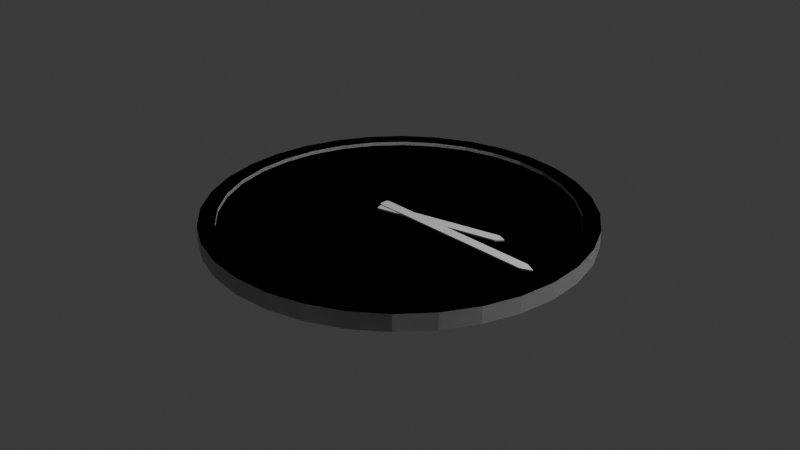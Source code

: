 # Source: Clock.blend  (saved by Blender 4.4.32; exported with 4.5.12 LTS)
import bpy
from mathutils import Matrix  # noqa: F401  (used for matrix-valued properties, if any)

bpy.ops.wm.read_factory_settings(use_empty=True)
scene = bpy.context.scene
scene.name = 'Scene'

# ---- collections
col_collection = bpy.data.collections.new('Collection'); scene.collection.children.link(col_collection)

# ---- world
world_world = bpy.data.worlds.new('World'); scene.world = world_world
world_world.use_nodes = True; world_world.node_tree.nodes.clear()
_N = world_world.node_tree.nodes; _L = world_world.node_tree.links
n0 = _N.new('ShaderNodeOutputWorld'); n0.name = 'World Output'; n0.location = (300, 300)
n1 = _N.new('ShaderNodeBackground'); n1.name = 'Background'; n1.location = (10, 300)
n1.inputs[0].default_value = (0.05088, 0.05088, 0.05088, 1.0)
_L.new(n1.outputs[0], n0.inputs[0])
n0.is_active_output = True
world_world.color = (0.05088, 0.05088, 0.05088)
world_world.sun_shadow_jitter_overblur = 0.0

# ---- cameras
cam_camera = bpy.data.cameras.new('Camera')
cam_camera.clip_end = 100.0
cam_camera.ortho_scale = 7.314

# ---- lights
light_light = bpy.data.lights.new('Light', 'POINT')
light_light.energy = 1000.0
light_light.shadow_soft_size = 0.1

# ---- meshes
me_cylinder = bpy.data.meshes.new('Cylinder')
me_cylinder.from_pydata([(0.0, 1.0, -1.0), (0.0, 0.9117, 1.0), (0.1951, 0.9808, -1.0), (0.1779, 0.8942, 1.0), (0.3827, 0.9239, -1.0), (0.3489, 0.8423, 1.0), (0.5556, 0.8315, -1.0), (0.5065, 0.7581, 1.0), (0.7071, 0.7071, -1.0), (0.6447, 0.6447, 1.0), (0.8315, 0.5556, -1.0), (0.7581, 0.5065, 1.0), (0.9239, 0.3827, -1.0), (0.8423, 0.3489, 1.0), (0.9808, 0.1951, -1.0), (0.8942, 0.1779, 1.0), (1.0, 0.0, -1.0), (0.9117, 0.0, 1.0), (0.9808, -0.1951, -1.0), (0.8942, -0.1779, 1.0), (0.9239, -0.3827, -1.0), (0.8423, -0.3489, 1.0), (0.8315, -0.5556, -1.0), (0.7581, -0.5065, 1.0), (0.7071, -0.7071, -1.0), (0.6447, -0.6447, 1.0), (0.5556, -0.8315, -1.0), (0.5065, -0.7581, 1.0), (0.3827, -0.9239, -1.0), (0.3489, -0.8423, 1.0), (0.1951, -0.9808, -1.0), (0.1779, -0.8942, 1.0), (0.0, -1.0, -1.0), (0.0, -0.9117, 1.0), (-0.1951, -0.9808, -1.0), (-0.1779, -0.8942, 1.0), (-0.3827, -0.9239, -1.0), (-0.3489, -0.8423, 1.0), (-0.5556, -0.8315, -1.0), (-0.5065, -0.7581, 1.0), (-0.7071, -0.7071, -1.0), (-0.6447, -0.6447, 1.0), (-0.8315, -0.5556, -1.0), (-0.7581, -0.5065, 1.0), (-0.9239, -0.3827, -1.0), (-0.8423, -0.3489, 1.0), (-0.9808, -0.1951, -1.0), (-0.8942, -0.1779, 1.0), (-1.0, 0.0, -1.0), (-0.9117, 0.0, 1.0), (-0.9808, 0.1951, -1.0), (-0.8942, 0.1779, 1.0), (-0.9239, 0.3827, -1.0), (-0.8423, 0.3489, 1.0), (-0.8315, 0.5556, -1.0), (-0.7581, 0.5065, 1.0), (-0.7071, 0.7071, -1.0), (-0.6447, 0.6447, 1.0), (-0.5556, 0.8315, -1.0), (-0.5065, 0.7581, 1.0), (-0.3827, 0.9239, -1.0), (-0.3489, 0.8423, 1.0), (-0.1951, 0.9808, -1.0), (-0.1779, 0.8942, 1.0), (0.1951, 0.9808, 1.0), (0.0, 1.0, 1.0), (0.3827, 0.9239, 1.0), (0.5556, 0.8315, 1.0), (0.7071, 0.7071, 1.0), (0.8315, 0.5556, 1.0), (0.9239, 0.3827, 1.0), (0.9808, 0.1951, 1.0), (1.0, 0.0, 1.0), (0.9808, -0.1951, 1.0), (0.9239, -0.3827, 1.0), (0.8315, -0.5556, 1.0), (0.7071, -0.7071, 1.0), (0.5556, -0.8315, 1.0), (0.3827, -0.9239, 1.0), (0.1951, -0.9808, 1.0), (0.0, -1.0, 1.0), (-0.1951, -0.9808, 1.0), (-0.3827, -0.9239, 1.0), (-0.5556, -0.8315, 1.0), (-0.7071, -0.7071, 1.0), (-0.8315, -0.5556, 1.0), (-0.9239, -0.3827, 1.0), (-0.9808, -0.1951, 1.0), (-1.0, 0.0, 1.0), (-0.9808, 0.1951, 1.0), (-0.9239, 0.3827, 1.0), (-0.8315, 0.5556, 1.0), (-0.7071, 0.7071, 1.0), (-0.5556, 0.8315, 1.0), (-0.3827, 0.9239, 1.0), (-0.1951, 0.9808, 1.0), (0.1779, 0.8942, 0.5414), (1.032e-11, 0.9117, 0.5414), (0.3489, 0.8423, 0.5414), (0.5065, 0.7581, 0.5414), (0.6447, 0.6447, 0.5414), (0.7581, 0.5065, 0.5414), (0.8423, 0.3489, 0.5414), (0.8942, 0.1779, 0.5414), (0.9117, 0.0, 0.5414), (0.8942, -0.1779, 0.5414), (0.8423, -0.3489, 0.5414), (0.7581, -0.5065, 0.5414), (0.6447, -0.6447, 0.5414), (0.5065, -0.7581, 0.5414), (0.3489, -0.8423, 0.5414), (0.1779, -0.8942, 0.5414), (1.032e-11, -0.9117, 0.5414), (-0.1779, -0.8942, 0.5414), (-0.3489, -0.8423, 0.5414), (-0.5065, -0.7581, 0.5414), (-0.6447, -0.6447, 0.5414), (-0.7581, -0.5065, 0.5414), (-0.8423, -0.3489, 0.5414), (-0.8942, -0.1779, 0.5414), (-0.9117, 0.0, 0.5414), (-0.8942, 0.1779, 0.5414), (-0.8423, 0.3489, 0.5414), (-0.7581, 0.5065, 0.5414), (-0.6447, 0.6447, 0.5414), (-0.5065, 0.7581, 0.5414), (-0.3489, 0.8423, 0.5414), (-0.1779, 0.8942, 0.5414), (-0.1144, 0.0, 1.058), (0.8762, 0.0, 1.058), (0.8198, 0.0269, 1.058), (-0.1144, 0.01993, 1.058), (-0.1043, 0.0269, 1.058), (-0.1144, 0.01993, 1.233), (-0.1144, 0.0, 1.233), (0.8762, 0.0, 1.233), (0.8198, 0.0269, 1.233), (-0.1043, 0.0269, 1.233), (0.0, -1.0, -1.0), (0.0, -0.9117, 1.0), (0.1951, -0.9808, -1.0), (0.1779, -0.8942, 1.0), (0.3827, -0.9239, -1.0), (0.3489, -0.8423, 1.0), (0.5556, -0.8315, -1.0), (0.5065, -0.7581, 1.0), (0.7071, -0.7071, -1.0), (0.6447, -0.6447, 1.0), (0.8315, -0.5556, -1.0), (0.7581, -0.5065, 1.0), (0.9239, -0.3827, -1.0), (0.8423, -0.3489, 1.0), (0.9808, -0.1951, -1.0), (0.8942, -0.1779, 1.0), (0.9808, 0.1951, -1.0), (0.8942, 0.1779, 1.0), (0.9239, 0.3827, -1.0), (0.8423, 0.3489, 1.0), (0.8315, 0.5556, -1.0), (0.7581, 0.5065, 1.0), (0.7071, 0.7071, -1.0), (0.6447, 0.6447, 1.0), (0.5556, 0.8315, -1.0), (0.5065, 0.7581, 1.0), (0.3827, 0.9239, -1.0), (0.3489, 0.8423, 1.0), (0.1951, 0.9808, -1.0), (0.1779, 0.8942, 1.0), (0.0, 1.0, -1.0), (0.0, 0.9117, 1.0), (-0.1951, 0.9808, -1.0), (-0.1779, 0.8942, 1.0), (-0.3827, 0.9239, -1.0), (-0.3489, 0.8423, 1.0), (-0.5556, 0.8315, -1.0), (-0.5065, 0.7581, 1.0), (-0.7071, 0.7071, -1.0), (-0.6447, 0.6447, 1.0), (-0.8315, 0.5556, -1.0), (-0.7581, 0.5065, 1.0), (-0.9239, 0.3827, -1.0), (-0.8423, 0.3489, 1.0), (-0.9808, 0.1951, -1.0), (-0.8942, 0.1779, 1.0), (-0.9808, -0.1951, -1.0), (-0.8942, -0.1779, 1.0), (-0.9239, -0.3827, -1.0), (-0.8423, -0.3489, 1.0), (-0.8315, -0.5556, -1.0), (-0.7581, -0.5065, 1.0), (-0.7071, -0.7071, -1.0), (-0.6447, -0.6447, 1.0), (-0.5556, -0.8315, -1.0), (-0.5065, -0.7581, 1.0), (-0.3827, -0.9239, -1.0), (-0.3489, -0.8423, 1.0), (-0.1951, -0.9808, -1.0), (-0.1779, -0.8942, 1.0), (0.1951, -0.9808, 1.0), (0.0, -1.0, 1.0), (0.3827, -0.9239, 1.0), (0.5556, -0.8315, 1.0), (0.7071, -0.7071, 1.0), (0.8315, -0.5556, 1.0), (0.9239, -0.3827, 1.0), (0.9808, -0.1951, 1.0), (0.9808, 0.1951, 1.0), (0.9239, 0.3827, 1.0), (0.8315, 0.5556, 1.0), (0.7071, 0.7071, 1.0), (0.5556, 0.8315, 1.0), (0.3827, 0.9239, 1.0), (0.1951, 0.9808, 1.0), (0.0, 1.0, 1.0), (-0.1951, 0.9808, 1.0), (-0.3827, 0.9239, 1.0), (-0.5556, 0.8315, 1.0), (-0.7071, 0.7071, 1.0), (-0.8315, 0.5556, 1.0), (-0.9239, 0.3827, 1.0), (-0.9808, 0.1951, 1.0), (-0.9808, -0.1951, 1.0), (-0.9239, -0.3827, 1.0), (-0.8315, -0.5556, 1.0), (-0.7071, -0.7071, 1.0), (-0.5556, -0.8315, 1.0), (-0.3827, -0.9239, 1.0), (-0.1951, -0.9808, 1.0), (0.1779, -0.8942, 0.5414), (1.032e-11, -0.9117, 0.5414), (0.3489, -0.8423, 0.5414), (0.5065, -0.7581, 0.5414), (0.6447, -0.6447, 0.5414), (0.7581, -0.5065, 0.5414), (0.8423, -0.3489, 0.5414), (0.8942, -0.1779, 0.5414), (0.8942, 0.1779, 0.5414), (0.8423, 0.3489, 0.5414), (0.7581, 0.5065, 0.5414), (0.6447, 0.6447, 0.5414), (0.5065, 0.7581, 0.5414), (0.3489, 0.8423, 0.5414), (0.1779, 0.8942, 0.5414), (1.032e-11, 0.9117, 0.5414), (-0.1779, 0.8942, 0.5414), (-0.3489, 0.8423, 0.5414), (-0.5065, 0.7581, 0.5414), (-0.6447, 0.6447, 0.5414), (-0.7581, 0.5065, 0.5414), (-0.8423, 0.3489, 0.5414), (-0.8942, 0.1779, 0.5414), (-0.8942, -0.1779, 0.5414), (-0.8423, -0.3489, 0.5414), (-0.7581, -0.5065, 0.5414), (-0.6447, -0.6447, 0.5414), (-0.5065, -0.7581, 0.5414), (-0.3489, -0.8423, 0.5414), (-0.1779, -0.8942, 0.5414), (0.8198, -0.0269, 1.058), (-0.1144, -0.01993, 1.058), (-0.1043, -0.0269, 1.058), (-0.1144, -0.01993, 1.233), (0.8198, -0.0269, 1.233), (-0.1043, -0.0269, 1.233), (-0.1039, -0.03586, 0.9075), (0.5776, 0.1406, 0.9075), (0.532, 0.1566, 0.9075), (-0.1089, -0.01656, 0.9075), (-0.1038, -0.008027, 0.9075), (-0.1089, -0.01656, 1.083), (-0.1039, -0.03586, 1.083), (0.5776, 0.1406, 1.083), (0.532, 0.1566, 1.083), (-0.1038, -0.008027, 1.083), (0.5455, 0.1045, 0.9075), (-0.09893, -0.05515, 0.9075), (-0.09027, -0.06011, 0.9075), (-0.09893, -0.05515, 1.083), (0.5455, 0.1045, 1.083), (-0.09027, -0.06011, 1.083)], [], [(0, 65, 64, 2), (2, 64, 66, 4), (4, 66, 67, 6), (6, 67, 68, 8), (8, 68, 69, 10), (10, 69, 70, 12), (12, 70, 71, 14), (14, 71, 72, 16), (16, 72, 73, 18), (18, 73, 74, 20), (20, 74, 75, 22), (22, 75, 76, 24), (24, 76, 77, 26), (26, 77, 78, 28), (28, 78, 79, 30), (30, 79, 80, 32), (32, 80, 81, 34), (34, 81, 82, 36), (36, 82, 83, 38), (38, 83, 84, 40), (40, 84, 85, 42), (42, 85, 86, 44), (44, 86, 87, 46), (46, 87, 88, 48), (48, 88, 89, 50), (50, 89, 90, 52), (52, 90, 91, 54), (54, 91, 92, 56), (56, 92, 93, 58), (58, 93, 94, 60), (45, 43, 117, 118), (60, 94, 95, 62), (62, 95, 65, 0), (0, 2, 4, 6, 8, 10, 12, 14, 16, 18, 20, 22, 24, 26, 28, 30, 32, 34, 36, 38, 40, 42, 44, 46, 48, 50, 52, 54, 56, 58, 60, 62), (1, 3, 64, 65), (3, 5, 66, 64), (5, 7, 67, 66), (7, 9, 68, 67), (9, 11, 69, 68), (11, 13, 70, 69), (13, 15, 71, 70), (15, 17, 72, 71), (17, 19, 73, 72), (19, 21, 74, 73), (21, 23, 75, 74), (23, 25, 76, 75), (25, 27, 77, 76), (27, 29, 78, 77), (29, 31, 79, 78), (31, 33, 80, 79), (33, 35, 81, 80), (35, 37, 82, 81), (37, 39, 83, 82), (39, 41, 84, 83), (41, 43, 85, 84), (43, 45, 86, 85), (45, 47, 87, 86), (47, 49, 88, 87), (49, 51, 89, 88), (51, 53, 90, 89), (53, 55, 91, 90), (55, 57, 92, 91), (57, 59, 93, 92), (59, 61, 94, 93), (61, 63, 95, 94), (63, 1, 65, 95), (96, 97, 127, 126, 125, 124, 123, 122, 121, 120, 119, 118, 117, 116, 115, 114, 113, 112, 111, 110, 109, 108, 107, 106, 105, 104, 103, 102, 101, 100, 99, 98), (19, 17, 104, 105), (47, 45, 118, 119), (21, 19, 105, 106), (49, 47, 119, 120), (23, 21, 106, 107), (51, 49, 120, 121), (25, 23, 107, 108), (53, 51, 121, 122), (27, 25, 108, 109), (55, 53, 122, 123), (29, 27, 109, 110), (3, 1, 97, 96), (57, 55, 123, 124), (31, 29, 110, 111), (5, 3, 96, 98), (59, 57, 124, 125), (33, 31, 111, 112), (7, 5, 98, 99), (61, 59, 125, 126), (35, 33, 112, 113), (9, 7, 99, 100), (63, 61, 126, 127), (37, 35, 113, 114), (11, 9, 100, 101), (1, 63, 127, 97), (39, 37, 114, 115), (13, 11, 101, 102), (41, 39, 115, 116), (15, 13, 102, 103), (43, 41, 116, 117), (17, 15, 103, 104), (128, 131, 132, 130, 129), (134, 135, 136, 137, 133), (132, 131, 133, 137), (129, 130, 136, 135), (131, 128, 134, 133), (130, 132, 137, 136), (138, 140, 198, 199), (140, 142, 200, 198), (142, 144, 201, 200), (144, 146, 202, 201), (146, 148, 203, 202), (148, 150, 204, 203), (150, 152, 205, 204), (152, 16, 72, 205), (16, 154, 206, 72), (154, 156, 207, 206), (156, 158, 208, 207), (158, 160, 209, 208), (160, 162, 210, 209), (162, 164, 211, 210), (164, 166, 212, 211), (166, 168, 213, 212), (168, 170, 214, 213), (170, 172, 215, 214), (172, 174, 216, 215), (174, 176, 217, 216), (176, 178, 218, 217), (178, 180, 219, 218), (180, 182, 220, 219), (182, 48, 88, 220), (48, 184, 221, 88), (184, 186, 222, 221), (186, 188, 223, 222), (188, 190, 224, 223), (190, 192, 225, 224), (192, 194, 226, 225), (181, 249, 248, 179), (194, 196, 227, 226), (196, 138, 199, 227), (138, 196, 194, 192, 190, 188, 186, 184, 48, 182, 180, 178, 176, 174, 172, 170, 168, 166, 164, 162, 160, 158, 156, 154, 16, 152, 150, 148, 146, 144, 142, 140), (139, 199, 198, 141), (141, 198, 200, 143), (143, 200, 201, 145), (145, 201, 202, 147), (147, 202, 203, 149), (149, 203, 204, 151), (151, 204, 205, 153), (153, 205, 72, 17), (17, 72, 206, 155), (155, 206, 207, 157), (157, 207, 208, 159), (159, 208, 209, 161), (161, 209, 210, 163), (163, 210, 211, 165), (165, 211, 212, 167), (167, 212, 213, 169), (169, 213, 214, 171), (171, 214, 215, 173), (173, 215, 216, 175), (175, 216, 217, 177), (177, 217, 218, 179), (179, 218, 219, 181), (181, 219, 220, 183), (183, 220, 88, 49), (49, 88, 221, 185), (185, 221, 222, 187), (187, 222, 223, 189), (189, 223, 224, 191), (191, 224, 225, 193), (193, 225, 226, 195), (195, 226, 227, 197), (197, 227, 199, 139), (228, 230, 231, 232, 233, 234, 235, 104, 236, 237, 238, 239, 240, 241, 242, 243, 244, 245, 246, 247, 248, 249, 250, 120, 251, 252, 253, 254, 255, 256, 257, 229), (155, 236, 104, 17), (183, 250, 249, 181), (157, 237, 236, 155), (49, 120, 250, 183), (159, 238, 237, 157), (185, 251, 120, 49), (161, 239, 238, 159), (187, 252, 251, 185), (163, 240, 239, 161), (189, 253, 252, 187), (165, 241, 240, 163), (141, 228, 229, 139), (191, 254, 253, 189), (167, 242, 241, 165), (143, 230, 228, 141), (193, 255, 254, 191), (169, 243, 242, 167), (145, 231, 230, 143), (195, 256, 255, 193), (171, 244, 243, 169), (147, 232, 231, 145), (197, 257, 256, 195), (173, 245, 244, 171), (149, 233, 232, 147), (139, 229, 257, 197), (175, 246, 245, 173), (151, 234, 233, 149), (177, 247, 246, 175), (153, 235, 234, 151), (179, 248, 247, 177), (17, 104, 235, 153), (128, 129, 258, 260, 259), (134, 261, 263, 262, 135), (260, 263, 261, 259), (129, 135, 262, 258), (259, 261, 134, 128), (258, 262, 263, 260), (264, 267, 268, 266, 265), (270, 271, 272, 273, 269), (268, 267, 269, 273), (265, 266, 272, 271), (267, 264, 270, 269), (266, 268, 273, 272), (264, 265, 274, 276, 275), (270, 277, 279, 278, 271), (276, 279, 277, 275), (265, 271, 278, 274), (275, 277, 270, 264), (274, 278, 279, 276)])
_uv = me_cylinder.uv_layers.new(name='UVMap')
_uv.uv.foreach_set('vector', [1.0, 0.5, 1.0, 1.0, 0.9688, 1.0, 0.9688, 0.5, 0.9688, 0.5, 0.9688, 1.0, 0.9375, 1.0, 0.9375, 0.5, 0.9375, 0.5, 0.9375, 1.0, 0.9062, 1.0, 0.9062, 0.5, 0.9062, 0.5, 0.9062, 1.0, 0.875, 1.0, 0.875, 0.5, 0.875, 0.5, 0.875, 1.0, 0.8438, 1.0, 0.8438, 0.5, 0.8438, 0.5, 0.8438, 1.0, 0.8125, 1.0, 0.8125, 0.5, 0.8125, 0.5, 0.8125, 1.0, 0.7812, 1.0, 0.7812, 0.5, 0.7812, 0.5, 0.7812, 1.0, 0.75, 1.0, 0.75, 0.5, 0.75, 0.5, 0.75, 1.0, 0.7188, 1.0, 0.7188, 0.5, 0.7188, 0.5, 0.7188, 1.0, 0.6875, 1.0, 0.6875, 0.5, 0.6875, 0.5, 0.6875, 1.0, 0.6562, 1.0, 0.6562, 0.5, 0.6562, 0.5, 0.6562, 1.0, 0.625, 1.0, 0.625, 0.5, 0.625, 0.5, 0.625, 1.0, 0.5938, 1.0, 0.5938, 0.5, 0.5938, 0.5, 0.5938, 1.0, 0.5625, 1.0, 0.5625, 0.5, 0.5625, 0.5, 0.5625, 1.0, 0.5312, 1.0, 0.5312, 0.5, 0.5312, 0.5, 0.5312, 1.0, 0.5, 1.0, 0.5, 0.5, 0.5, 0.5, 0.5, 1.0, 0.4688, 1.0, 0.4688, 0.5, 0.4688, 0.5, 0.4688, 1.0, 0.4375, 1.0, 0.4375, 0.5, 0.4375, 0.5, 0.4375, 1.0, 0.4062, 1.0, 0.4062, 0.5, 0.4062, 0.5, 0.4062, 1.0, 0.375, 1.0, 0.375, 0.5, 0.375, 0.5, 0.375, 1.0, 0.3438, 1.0, 0.3438, 0.5, 0.3438, 0.5, 0.3438, 1.0, 0.3125, 1.0, 0.3125, 0.5, 0.3125, 0.5, 0.3125, 1.0, 0.2812, 1.0, 0.2812, 0.5, 0.2812, 0.5, 0.2812, 1.0, 0.25, 1.0, 0.25, 0.5, 0.25, 0.5, 0.25, 1.0, 0.2188, 1.0, 0.2188, 0.5, 0.2188, 0.5, 0.2188, 1.0, 0.1875, 1.0, 0.1875, 0.5, 0.1875, 0.5, 0.1875, 1.0, 0.1562, 1.0, 0.1562, 0.5, 0.1562, 0.5, 0.1562, 1.0, 0.125, 1.0, 0.125, 0.5, 0.125, 0.5, 0.125, 1.0, 0.09375, 1.0, 0.09375, 0.5, 0.09375, 0.5, 0.09375, 1.0, 0.0625, 1.0, 0.0625, 0.5, 0.04784, 0.1663, 0.06806, 0.1284, 0.06806, 0.1284, 0.04784, 0.1663, 0.0625, 0.5, 0.0625, 1.0, 0.03125, 1.0, 0.03125, 0.5, 0.03125, 0.5, 0.03125, 1.0, 0.0, 1.0, 0.0, 0.5, 0.75, 0.49, 0.7968, 0.4854, 0.8418, 0.4717, 0.8833, 0.4496, 0.9197, 0.4197, 0.9496, 0.3833, 0.9717, 0.3418, 0.9854, 0.2968, 0.99, 0.25, 0.9854, 0.2032, 0.9717, 0.1582, 0.9496, 0.1167, 0.9197, 0.08029, 0.8833, 0.05045, 0.8418, 0.02827, 0.7968, 0.01461, 0.75, 0.01, 0.7032, 0.01461, 0.6582, 0.02827, 0.6167, 0.05045, 0.5803, 0.08029, 0.5504, 0.1167, 0.5283, 0.1582, 0.5146, 0.2032, 0.51, 0.25, 0.5146, 0.2968, 0.5283, 0.3418, 0.5504, 0.3833, 0.5803, 0.4197, 0.6167, 0.4496, 0.6582, 0.4717, 0.7032, 0.4854, 0.25, 0.4688, 0.2927, 0.4646, 0.2968, 0.4854, 0.25, 0.49, 0.2927, 0.4646, 0.3337, 0.4522, 0.3418, 0.4717, 0.2968, 0.4854, 0.3337, 0.4522, 0.3716, 0.4319, 0.3833, 0.4496, 0.3418, 0.4717, 0.3716, 0.4319, 0.4047, 0.4047, 0.4197, 0.4197, 0.3833, 0.4496, 0.4047, 0.4047, 0.4319, 0.3716, 0.4496, 0.3833, 0.4197, 0.4197, 0.4319, 0.3716, 0.4522, 0.3337, 0.4717, 0.3418, 0.4496, 0.3833, 0.4522, 0.3337, 0.4646, 0.2927, 0.4854, 0.2968, 0.4717, 0.3418, 0.4646, 0.2927, 0.4688, 0.25, 0.49, 0.25, 0.4854, 0.2968, 0.4688, 0.25, 0.4646, 0.2073, 0.4854, 0.2032, 0.49, 0.25, 0.4646, 0.2073, 0.4522, 0.1663, 0.4717, 0.1582, 0.4854, 0.2032, 0.4522, 0.1663, 0.4319, 0.1284, 0.4496, 0.1167, 0.4717, 0.1582, 0.4319, 0.1284, 0.4047, 0.09527, 0.4197, 0.08029, 0.4496, 0.1167, 0.4047, 0.09527, 0.3716, 0.06806, 0.3833, 0.05045, 0.4197, 0.08029, 0.3716, 0.06806, 0.3337, 0.04784, 0.3418, 0.02827, 0.3833, 0.05045, 0.3337, 0.04784, 0.2927, 0.03539, 0.2968, 0.01461, 0.3418, 0.02827, 0.2927, 0.03539, 0.25, 0.03118, 0.25, 0.01, 0.2968, 0.01461, 0.25, 0.03118, 0.2073, 0.03539, 0.2032, 0.01461, 0.25, 0.01, 0.2073, 0.03539, 0.1663, 0.04784, 0.1582, 0.02827, 0.2032, 0.01461, 0.1663, 0.04784, 0.1284, 0.06806, 0.1167, 0.05045, 0.1582, 0.02827, 0.1284, 0.06806, 0.09527, 0.09527, 0.08029, 0.08029, 0.1167, 0.05045, 0.09527, 0.09527, 0.06806, 0.1284, 0.05045, 0.1167, 0.08029, 0.08029, 0.06806, 0.1284, 0.04784, 0.1663, 0.02827, 0.1582, 0.05045, 0.1167, 0.04784, 0.1663, 0.03539, 0.2073, 0.01461, 0.2032, 0.02827, 0.1582, 0.03539, 0.2073, 0.03118, 0.25, 0.01, 0.25, 0.01461, 0.2032, 0.03118, 0.25, 0.03539, 0.2927, 0.01461, 0.2968, 0.01, 0.25, 0.03539, 0.2927, 0.04784, 0.3337, 0.02827, 0.3418, 0.01461, 0.2968, 0.04784, 0.3337, 0.06806, 0.3716, 0.05045, 0.3833, 0.02827, 0.3418, 0.06806, 0.3716, 0.09527, 0.4047, 0.08029, 0.4197, 0.05045, 0.3833, 0.09527, 0.4047, 0.1284, 0.4319, 0.1167, 0.4496, 0.08029, 0.4197, 0.1284, 0.4319, 0.1663, 0.4522, 0.1582, 0.4717, 0.1167, 0.4496, 0.1663, 0.4522, 0.2073, 0.4646, 0.2032, 0.4854, 0.1582, 0.4717, 0.2073, 0.4646, 0.25, 0.4688, 0.25, 0.49, 0.2032, 0.4854, 0.2927, 0.4646, 0.25, 0.4688, 0.2073, 0.4646, 0.1663, 0.4522, 0.1284, 0.4319, 0.09527, 0.4047, 0.06806, 0.3716, 0.04784, 0.3337, 0.03539, 0.2927, 0.03118, 0.25, 0.03539, 0.2073, 0.04784, 0.1663, 0.06806, 0.1284, 0.09527, 0.09527, 0.1284, 0.06806, 0.1663, 0.04784, 0.2073, 0.03539, 0.25, 0.03118, 0.2927, 0.03539, 0.3337, 0.04784, 0.3716, 0.06806, 0.4047, 0.09527, 0.4319, 0.1284, 0.4522, 0.1663, 0.4646, 0.2073, 0.4688, 0.25, 0.4646, 0.2927, 0.4522, 0.3337, 0.4319, 0.3716, 0.4047, 0.4047, 0.3716, 0.4319, 0.3337, 0.4522, 0.4646, 0.2073, 0.4688, 0.25, 0.4688, 0.25, 0.4646, 0.2073, 0.03539, 0.2073, 0.04784, 0.1663, 0.04784, 0.1663, 0.03539, 0.2073, 0.4522, 0.1663, 0.4646, 0.2073, 0.4646, 0.2073, 0.4522, 0.1663, 0.03118, 0.25, 0.03539, 0.2073, 0.03539, 0.2073, 0.03118, 0.25, 0.4319, 0.1284, 0.4522, 0.1663, 0.4522, 0.1663, 0.4319, 0.1284, 0.03539, 0.2927, 0.03118, 0.25, 0.03118, 0.25, 0.03539, 0.2927, 0.4047, 0.09527, 0.4319, 0.1284, 0.4319, 0.1284, 0.4047, 0.09527, 0.04784, 0.3337, 0.03539, 0.2927, 0.03539, 0.2927, 0.04784, 0.3337, 0.3716, 0.06806, 0.4047, 0.09527, 0.4047, 0.09527, 0.3716, 0.06806, 0.06806, 0.3716, 0.04784, 0.3337, 0.04784, 0.3337, 0.06806, 0.3716, 0.3337, 0.04784, 0.3716, 0.06806, 0.3716, 0.06806, 0.3337, 0.04784, 0.2927, 0.4646, 0.25, 0.4688, 0.25, 0.4688, 0.2927, 0.4646, 0.09527, 0.4047, 0.06806, 0.3716, 0.06806, 0.3716, 0.09527, 0.4047, 0.2927, 0.03539, 0.3337, 0.04784, 0.3337, 0.04784, 0.2927, 0.03539, 0.3337, 0.4522, 0.2927, 0.4646, 0.2927, 0.4646, 0.3337, 0.4522, 0.1284, 0.4319, 0.09527, 0.4047, 0.09527, 0.4047, 0.1284, 0.4319, 0.25, 0.03118, 0.2927, 0.03539, 0.2927, 0.03539, 0.25, 0.03118, 0.3716, 0.4319, 0.3337, 0.4522, 0.3337, 0.4522, 0.3716, 0.4319, 0.1663, 0.4522, 0.1284, 0.4319, 0.1284, 0.4319, 0.1663, 0.4522, 0.2073, 0.03539, 0.25, 0.03118, 0.25, 0.03118, 0.2073, 0.03539, 0.4047, 0.4047, 0.3716, 0.4319, 0.3716, 0.4319, 0.4047, 0.4047, 0.2073, 0.4646, 0.1663, 0.4522, 0.1663, 0.4522, 0.2073, 0.4646, 0.1663, 0.04784, 0.2073, 0.03539, 0.2073, 0.03539, 0.1663, 0.04784, 0.4319, 0.3716, 0.4047, 0.4047, 0.4047, 0.4047, 0.4319, 0.3716, 0.25, 0.4688, 0.2073, 0.4646, 0.2073, 0.4646, 0.25, 0.4688, 0.1284, 0.06806, 0.1663, 0.04784, 0.1663, 0.04784, 0.1284, 0.06806, 0.4522, 0.3337, 0.4319, 0.3716, 0.4319, 0.3716, 0.4522, 0.3337, 0.09527, 0.09527, 0.1284, 0.06806, 0.1284, 0.06806, 0.09527, 0.09527, 0.4646, 0.2927, 0.4522, 0.3337, 0.4522, 0.3337, 0.4646, 0.2927, 0.06806, 0.1284, 0.09527, 0.09527, 0.09527, 0.09527, 0.06806, 0.1284, 0.4688, 0.25, 0.4646, 0.2927, 0.4646, 0.2927, 0.4688, 0.25, 0.0, 0.0, 0.0, 0.741, 0.01015, 1.0, 0.943, 1.0, 1.0, 0.0, 0.0, 0.0, 1.0, 0.0, 0.943, 1.0, 0.01015, 1.0, 0.0, 0.741, 0.01015, 1.0, 0.0, 0.741, 0.0, 0.741, 0.01015, 1.0, 1.0, 0.0, 0.943, 1.0, 0.943, 1.0, 1.0, 0.0, 0.0, 0.741, 0.0, 0.0, 0.0, 0.0, 0.0, 0.741, 0.943, 1.0, 0.01015, 1.0, 0.01015, 1.0, 0.943, 1.0, 1.0, 0.5, 0.9688, 0.5, 0.9688, 1.0, 1.0, 1.0, 0.9688, 0.5, 0.9375, 0.5, 0.9375, 1.0, 0.9688, 1.0, 0.9375, 0.5, 0.9062, 0.5, 0.9062, 1.0, 0.9375, 1.0, 0.9062, 0.5, 0.875, 0.5, 0.875, 1.0, 0.9062, 1.0, 0.875, 0.5, 0.8438, 0.5, 0.8438, 1.0, 0.875, 1.0, 0.8438, 0.5, 0.8125, 0.5, 0.8125, 1.0, 0.8438, 1.0, 0.8125, 0.5, 0.7812, 0.5, 0.7812, 1.0, 0.8125, 1.0, 0.7812, 0.5, 0.75, 0.5, 0.75, 1.0, 0.7812, 1.0, 0.75, 0.5, 0.7188, 0.5, 0.7188, 1.0, 0.75, 1.0, 0.7188, 0.5, 0.6875, 0.5, 0.6875, 1.0, 0.7188, 1.0, 0.6875, 0.5, 0.6562, 0.5, 0.6562, 1.0, 0.6875, 1.0, 0.6562, 0.5, 0.625, 0.5, 0.625, 1.0, 0.6562, 1.0, 0.625, 0.5, 0.5938, 0.5, 0.5938, 1.0, 0.625, 1.0, 0.5938, 0.5, 0.5625, 0.5, 0.5625, 1.0, 0.5938, 1.0, 0.5625, 0.5, 0.5312, 0.5, 0.5312, 1.0, 0.5625, 1.0, 0.5312, 0.5, 0.5, 0.5, 0.5, 1.0, 0.5312, 1.0, 0.5, 0.5, 0.4688, 0.5, 0.4688, 1.0, 0.5, 1.0, 0.4688, 0.5, 0.4375, 0.5, 0.4375, 1.0, 0.4688, 1.0, 0.4375, 0.5, 0.4062, 0.5, 0.4062, 1.0, 0.4375, 1.0, 0.4062, 0.5, 0.375, 0.5, 0.375, 1.0, 0.4062, 1.0, 0.375, 0.5, 0.3438, 0.5, 0.3438, 1.0, 0.375, 1.0, 0.3438, 0.5, 0.3125, 0.5, 0.3125, 1.0, 0.3438, 1.0, 0.3125, 0.5, 0.2812, 0.5, 0.2812, 1.0, 0.3125, 1.0, 0.2812, 0.5, 0.25, 0.5, 0.25, 1.0, 0.2812, 1.0, 0.25, 0.5, 0.2188, 0.5, 0.2188, 1.0, 0.25, 1.0, 0.2188, 0.5, 0.1875, 0.5, 0.1875, 1.0, 0.2188, 1.0, 0.1875, 0.5, 0.1562, 0.5, 0.1562, 1.0, 0.1875, 1.0, 0.1562, 0.5, 0.125, 0.5, 0.125, 1.0, 0.1562, 1.0, 0.125, 0.5, 0.09375, 0.5, 0.09375, 1.0, 0.125, 1.0, 0.09375, 0.5, 0.0625, 0.5, 0.0625, 1.0, 0.09375, 1.0, 0.04784, 0.1663, 0.04784, 0.1663, 0.06806, 0.1284, 0.06806, 0.1284, 0.0625, 0.5, 0.03125, 0.5, 0.03125, 1.0, 0.0625, 1.0, 0.03125, 0.5, 0.0, 0.5, 0.0, 1.0, 0.03125, 1.0, 0.75, 0.49, 0.7032, 0.4854, 0.6582, 0.4717, 0.6167, 0.4496, 0.5803, 0.4197, 0.5504, 0.3833, 0.5283, 0.3418, 0.5146, 0.2968, 0.51, 0.25, 0.5146, 0.2032, 0.5283, 0.1582, 0.5504, 0.1167, 0.5803, 0.08029, 0.6167, 0.05045, 0.6582, 0.02827, 0.7032, 0.01461, 0.75, 0.01, 0.7968, 0.01461, 0.8418, 0.02827, 0.8833, 0.05045, 0.9197, 0.08029, 0.9496, 0.1167, 0.9717, 0.1582, 0.9854, 0.2032, 0.99, 0.25, 0.9854, 0.2968, 0.9717, 0.3418, 0.9496, 0.3833, 0.9197, 0.4197, 0.8833, 0.4496, 0.8418, 0.4717, 0.7968, 0.4854, 0.25, 0.4688, 0.25, 0.49, 0.2968, 0.4854, 0.2927, 0.4646, 0.2927, 0.4646, 0.2968, 0.4854, 0.3418, 0.4717, 0.3337, 0.4522, 0.3337, 0.4522, 0.3418, 0.4717, 0.3833, 0.4496, 0.3716, 0.4319, 0.3716, 0.4319, 0.3833, 0.4496, 0.4197, 0.4197, 0.4047, 0.4047, 0.4047, 0.4047, 0.4197, 0.4197, 0.4496, 0.3833, 0.4319, 0.3716, 0.4319, 0.3716, 0.4496, 0.3833, 0.4717, 0.3418, 0.4522, 0.3337, 0.4522, 0.3337, 0.4717, 0.3418, 0.4854, 0.2968, 0.4646, 0.2927, 0.4646, 0.2927, 0.4854, 0.2968, 0.49, 0.25, 0.4688, 0.25, 0.4688, 0.25, 0.49, 0.25, 0.4854, 0.2032, 0.4646, 0.2073, 0.4646, 0.2073, 0.4854, 0.2032, 0.4717, 0.1582, 0.4522, 0.1663, 0.4522, 0.1663, 0.4717, 0.1582, 0.4496, 0.1167, 0.4319, 0.1284, 0.4319, 0.1284, 0.4496, 0.1167, 0.4197, 0.08029, 0.4047, 0.09527, 0.4047, 0.09527, 0.4197, 0.08029, 0.3833, 0.05045, 0.3716, 0.06806, 0.3716, 0.06806, 0.3833, 0.05045, 0.3418, 0.02827, 0.3337, 0.04784, 0.3337, 0.04784, 0.3418, 0.02827, 0.2968, 0.01461, 0.2927, 0.03539, 0.2927, 0.03539, 0.2968, 0.01461, 0.25, 0.01, 0.25, 0.03118, 0.25, 0.03118, 0.25, 0.01, 0.2032, 0.01461, 0.2073, 0.03539, 0.2073, 0.03539, 0.2032, 0.01461, 0.1582, 0.02827, 0.1663, 0.04784, 0.1663, 0.04784, 0.1582, 0.02827, 0.1167, 0.05045, 0.1284, 0.06806, 0.1284, 0.06806, 0.1167, 0.05045, 0.08029, 0.08029, 0.09527, 0.09527, 0.09527, 0.09527, 0.08029, 0.08029, 0.05045, 0.1167, 0.06806, 0.1284, 0.06806, 0.1284, 0.05045, 0.1167, 0.02827, 0.1582, 0.04784, 0.1663, 0.04784, 0.1663, 0.02827, 0.1582, 0.01461, 0.2032, 0.03539, 0.2073, 0.03539, 0.2073, 0.01461, 0.2032, 0.01, 0.25, 0.03118, 0.25, 0.03118, 0.25, 0.01, 0.25, 0.01461, 0.2968, 0.03539, 0.2927, 0.03539, 0.2927, 0.01461, 0.2968, 0.02827, 0.3418, 0.04784, 0.3337, 0.04784, 0.3337, 0.02827, 0.3418, 0.05045, 0.3833, 0.06806, 0.3716, 0.06806, 0.3716, 0.05045, 0.3833, 0.08029, 0.4197, 0.09527, 0.4047, 0.09527, 0.4047, 0.08029, 0.4197, 0.1167, 0.4496, 0.1284, 0.4319, 0.1284, 0.4319, 0.1167, 0.4496, 0.1582, 0.4717, 0.1663, 0.4522, 0.1663, 0.4522, 0.1582, 0.4717, 0.2032, 0.4854, 0.2073, 0.4646, 0.2073, 0.4646, 0.2032, 0.4854, 0.25, 0.49, 0.25, 0.4688, 0.2927, 0.4646, 0.3337, 0.4522, 0.3716, 0.4319, 0.4047, 0.4047, 0.4319, 0.3716, 0.4522, 0.3337, 0.4646, 0.2927, 0.4688, 0.25, 0.4646, 0.2073, 0.4522, 0.1663, 0.4319, 0.1284, 0.4047, 0.09527, 0.3716, 0.06806, 0.3337, 0.04784, 0.2927, 0.03539, 0.25, 0.03118, 0.2073, 0.03539, 0.1663, 0.04784, 0.1284, 0.06806, 0.09527, 0.09527, 0.06806, 0.1284, 0.04784, 0.1663, 0.03539, 0.2073, 0.03118, 0.25, 0.03539, 0.2927, 0.04784, 0.3337, 0.06806, 0.3716, 0.09527, 0.4047, 0.1284, 0.4319, 0.1663, 0.4522, 0.2073, 0.4646, 0.25, 0.4688, 0.4646, 0.2073, 0.4646, 0.2073, 0.4688, 0.25, 0.4688, 0.25, 0.03539, 0.2073, 0.03539, 0.2073, 0.04784, 0.1663, 0.04784, 0.1663, 0.4522, 0.1663, 0.4522, 0.1663, 0.4646, 0.2073, 0.4646, 0.2073, 0.03118, 0.25, 0.03118, 0.25, 0.03539, 0.2073, 0.03539, 0.2073, 0.4319, 0.1284, 0.4319, 0.1284, 0.4522, 0.1663, 0.4522, 0.1663, 0.03539, 0.2927, 0.03539, 0.2927, 0.03118, 0.25, 0.03118, 0.25, 0.4047, 0.09527, 0.4047, 0.09527, 0.4319, 0.1284, 0.4319, 0.1284, 0.04784, 0.3337, 0.04784, 0.3337, 0.03539, 0.2927, 0.03539, 0.2927, 0.3716, 0.06806, 0.3716, 0.06806, 0.4047, 0.09527, 0.4047, 0.09527, 0.06806, 0.3716, 0.06806, 0.3716, 0.04784, 0.3337, 0.04784, 0.3337, 0.3337, 0.04784, 0.3337, 0.04784, 0.3716, 0.06806, 0.3716, 0.06806, 0.2927, 0.4646, 0.2927, 0.4646, 0.25, 0.4688, 0.25, 0.4688, 0.09527, 0.4047, 0.09527, 0.4047, 0.06806, 0.3716, 0.06806, 0.3716, 0.2927, 0.03539, 0.2927, 0.03539, 0.3337, 0.04784, 0.3337, 0.04784, 0.3337, 0.4522, 0.3337, 0.4522, 0.2927, 0.4646, 0.2927, 0.4646, 0.1284, 0.4319, 0.1284, 0.4319, 0.09527, 0.4047, 0.09527, 0.4047, 0.25, 0.03118, 0.25, 0.03118, 0.2927, 0.03539, 0.2927, 0.03539, 0.3716, 0.4319, 0.3716, 0.4319, 0.3337, 0.4522, 0.3337, 0.4522, 0.1663, 0.4522, 0.1663, 0.4522, 0.1284, 0.4319, 0.1284, 0.4319, 0.2073, 0.03539, 0.2073, 0.03539, 0.25, 0.03118, 0.25, 0.03118, 0.4047, 0.4047, 0.4047, 0.4047, 0.3716, 0.4319, 0.3716, 0.4319, 0.2073, 0.4646, 0.2073, 0.4646, 0.1663, 0.4522, 0.1663, 0.4522, 0.1663, 0.04784, 0.1663, 0.04784, 0.2073, 0.03539, 0.2073, 0.03539, 0.4319, 0.3716, 0.4319, 0.3716, 0.4047, 0.4047, 0.4047, 0.4047, 0.25, 0.4688, 0.25, 0.4688, 0.2073, 0.4646, 0.2073, 0.4646, 0.1284, 0.06806, 0.1284, 0.06806, 0.1663, 0.04784, 0.1663, 0.04784, 0.4522, 0.3337, 0.4522, 0.3337, 0.4319, 0.3716, 0.4319, 0.3716, 0.09527, 0.09527, 0.09527, 0.09527, 0.1284, 0.06806, 0.1284, 0.06806, 0.4646, 0.2927, 0.4646, 0.2927, 0.4522, 0.3337, 0.4522, 0.3337, 0.06806, 0.1284, 0.06806, 0.1284, 0.09527, 0.09527, 0.09527, 0.09527, 0.4688, 0.25, 0.4688, 0.25, 0.4646, 0.2927, 0.4646, 0.2927, 0.0, 0.0, 1.0, 0.0, 0.943, 1.0, 0.01015, 1.0, 0.0, 0.741, 0.0, 0.0, 0.0, 0.741, 0.01015, 1.0, 0.943, 1.0, 1.0, 0.0, 0.01015, 1.0, 0.01015, 1.0, 0.0, 0.741, 0.0, 0.741, 1.0, 0.0, 1.0, 0.0, 0.943, 1.0, 0.943, 1.0, 0.0, 0.741, 0.0, 0.741, 0.0, 0.0, 0.0, 0.0, 0.943, 1.0, 0.943, 1.0, 0.01015, 1.0, 0.01015, 1.0, 0.0, 0.0, 0.0, 0.741, 0.01015, 1.0, 0.943, 1.0, 1.0, 0.0, 0.0, 0.0, 1.0, 0.0, 0.943, 1.0, 0.01015, 1.0, 0.0, 0.741, 0.01015, 1.0, 0.0, 0.741, 0.0, 0.741, 0.01015, 1.0, 1.0, 0.0, 0.943, 1.0, 0.943, 1.0, 1.0, 0.0, 0.0, 0.741, 0.0, 0.0, 0.0, 0.0, 0.0, 0.741, 0.943, 1.0, 0.01015, 1.0, 0.01015, 1.0, 0.943, 1.0, 0.0, 0.0, 1.0, 0.0, 0.943, 1.0, 0.01015, 1.0, 0.0, 0.741, 0.0, 0.0, 0.0, 0.741, 0.01015, 1.0, 0.943, 1.0, 1.0, 0.0, 0.01015, 1.0, 0.01015, 1.0, 0.0, 0.741, 0.0, 0.741, 1.0, 0.0, 1.0, 0.0, 0.943, 1.0, 0.943, 1.0, 0.0, 0.741, 0.0, 0.741, 0.0, 0.0, 0.0, 0.0, 0.943, 1.0, 0.943, 1.0, 0.01015, 1.0, 0.01015, 1.0])
me_cylinder.update()

# ---- objects
ob_light = bpy.data.objects.new('Light', light_light)
ob_camera = bpy.data.objects.new('Camera', cam_camera)
ob_cylinder = bpy.data.objects.new('Cylinder', me_cylinder)

# ---- transforms, parenting, visibility, modifiers, constraints
ob_light.location = (4.076, 1.005, 5.904)
ob_light.rotation_euler = (0.6503, 0.05522, 1.866)
ob_light.lock_rotations_4d = False
ob_light.empty_display_type = 'ARROWS'
ob_light.color = (0.0, 0.0, 0.0, 0.0)
ob_light.lineart.crease_threshold = 0.0
ob_camera.location = (7.359, -6.926, 4.958)
ob_camera.rotation_euler = (1.109, 0.0, 0.8149)
ob_camera.lock_rotations_4d = False
ob_camera.empty_display_type = 'ARROWS'
ob_camera.color = (0.0, 0.0, 0.0, 0.0)
ob_camera.display_type = 'WIRE'
ob_camera.lineart.crease_threshold = 0.0
ob_cylinder.location = (0.0, 0.0, 0.0)
ob_cylinder.scale = (2.019, 2.019, 0.08935)

# ---- collection membership
col_collection.objects.link(ob_light)
col_collection.objects.link(ob_camera)
col_collection.objects.link(ob_cylinder)

# ---- scene / render settings (as saved in the file)
scene.camera = ob_camera
scene.frame_start = 1; scene.frame_end = 250; scene.frame_set(1)
scene.render.engine = 'BLENDER_EEVEE_NEXT'
bpy.context.view_layer.update()
